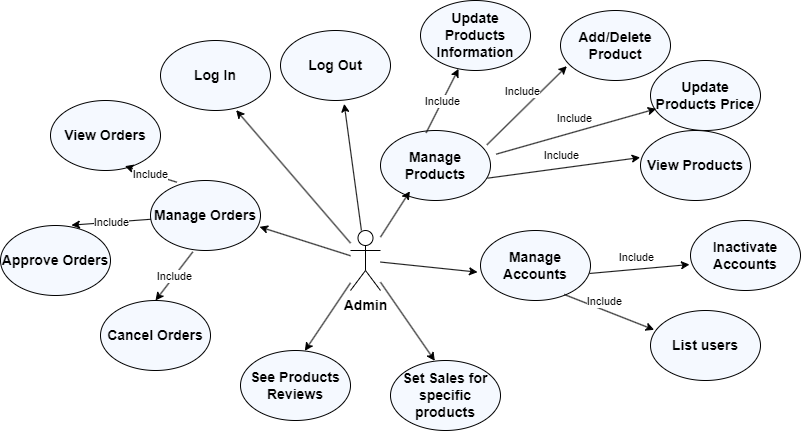

The diagram above was exported from draw.io. Its source (the exported page's mxGraphModel, read from the mxfile embedded in the PNG):
<mxGraphModel dx="1075" dy="471" grid="1" gridSize="10" guides="1" tooltips="1" connect="1" arrows="1" fold="1" page="1" pageScale="1" pageWidth="1198" pageHeight="847" math="0" shadow="0">
  <root>
    <mxCell id="0" />
    <mxCell id="1" parent="0" />
    <mxCell id="5YAjq6At9dSIxmQUwnVA-53" value="&lt;b&gt;&lt;font style=&quot;font-size: 14px;&quot;&gt;Admin&lt;/font&gt;&lt;/b&gt;" style="shape=umlActor;verticalLabelPosition=bottom;verticalAlign=top;html=1;outlineConnect=0;" vertex="1" parent="1">
      <mxGeometry x="650" y="460" width="30" height="60" as="geometry" />
    </mxCell>
    <mxCell id="5YAjq6At9dSIxmQUwnVA-54" value="&lt;b&gt;&lt;font style=&quot;font-size: 14px;&quot;&gt;Log In&lt;/font&gt;&lt;/b&gt;" style="ellipse;whiteSpace=wrap;html=1;fillColor=#F5F9FF;" vertex="1" parent="1">
      <mxGeometry x="460" y="270" width="110" height="70" as="geometry" />
    </mxCell>
    <mxCell id="5YAjq6At9dSIxmQUwnVA-55" value="&lt;b&gt;&lt;font style=&quot;font-size: 14px;&quot;&gt;Add/Delete Product&lt;/font&gt;&lt;/b&gt;" style="ellipse;whiteSpace=wrap;html=1;fillColor=#F5F9FF;" vertex="1" parent="1">
      <mxGeometry x="860" y="240" width="110" height="70" as="geometry" />
    </mxCell>
    <mxCell id="5YAjq6At9dSIxmQUwnVA-56" value="&lt;b&gt;&lt;font style=&quot;font-size: 14px;&quot;&gt;Manage Products&lt;/font&gt;&lt;/b&gt;" style="ellipse;whiteSpace=wrap;html=1;fillColor=#F5F9FF;" vertex="1" parent="1">
      <mxGeometry x="680" y="360" width="110" height="70" as="geometry" />
    </mxCell>
    <mxCell id="5YAjq6At9dSIxmQUwnVA-57" value="&lt;b&gt;&lt;font style=&quot;font-size: 14px;&quot;&gt;Update Products Price&lt;/font&gt;&lt;/b&gt;" style="ellipse;whiteSpace=wrap;html=1;fillColor=#F5F9FF;" vertex="1" parent="1">
      <mxGeometry x="950" y="290" width="110" height="70" as="geometry" />
    </mxCell>
    <mxCell id="5YAjq6At9dSIxmQUwnVA-58" value="" style="endArrow=classic;html=1;rounded=0;entryX=0.267;entryY=0.868;entryDx=0;entryDy=0;entryPerimeter=0;" edge="1" parent="1" source="5YAjq6At9dSIxmQUwnVA-53" target="5YAjq6At9dSIxmQUwnVA-56">
      <mxGeometry width="50" height="50" relative="1" as="geometry">
        <mxPoint x="670" y="490" as="sourcePoint" />
        <mxPoint x="790" y="460" as="targetPoint" />
      </mxGeometry>
    </mxCell>
    <mxCell id="5YAjq6At9dSIxmQUwnVA-59" value="" style="endArrow=classic;html=1;rounded=0;exitX=1.052;exitY=0.338;exitDx=0;exitDy=0;entryX=0.052;entryY=0.69;entryDx=0;entryDy=0;entryPerimeter=0;exitPerimeter=0;" edge="1" parent="1" source="5YAjq6At9dSIxmQUwnVA-56" target="5YAjq6At9dSIxmQUwnVA-57">
      <mxGeometry relative="1" as="geometry">
        <mxPoint x="1060" y="490" as="sourcePoint" />
        <mxPoint x="1124" y="526" as="targetPoint" />
      </mxGeometry>
    </mxCell>
    <mxCell id="5YAjq6At9dSIxmQUwnVA-60" value="Include" style="edgeLabel;html=1;align=center;verticalAlign=middle;resizable=0;points=[];" vertex="1" connectable="0" parent="5YAjq6At9dSIxmQUwnVA-59">
      <mxGeometry x="0.0573" relative="1" as="geometry">
        <mxPoint x="-7" y="-12" as="offset" />
      </mxGeometry>
    </mxCell>
    <mxCell id="5YAjq6At9dSIxmQUwnVA-61" value="&lt;b&gt;&lt;font style=&quot;font-size: 14px;&quot;&gt;Manage Accounts&lt;/font&gt;&lt;/b&gt;" style="ellipse;whiteSpace=wrap;html=1;fillColor=#F5F9FF;" vertex="1" parent="1">
      <mxGeometry x="780" y="460" width="110" height="70" as="geometry" />
    </mxCell>
    <mxCell id="5YAjq6At9dSIxmQUwnVA-62" value="&lt;span style=&quot;font-size: 14px;&quot;&gt;&lt;b&gt;Inactivate Accounts&lt;/b&gt;&lt;/span&gt;" style="ellipse;whiteSpace=wrap;html=1;fillColor=#F5F9FF;" vertex="1" parent="1">
      <mxGeometry x="990" y="450" width="110" height="70" as="geometry" />
    </mxCell>
    <mxCell id="5YAjq6At9dSIxmQUwnVA-63" value="" style="endArrow=classic;html=1;rounded=0;entryX=0.058;entryY=0.795;entryDx=0;entryDy=0;entryPerimeter=0;exitX=0.967;exitY=0.205;exitDx=0;exitDy=0;exitPerimeter=0;" edge="1" parent="1" source="5YAjq6At9dSIxmQUwnVA-56" target="5YAjq6At9dSIxmQUwnVA-55">
      <mxGeometry relative="1" as="geometry">
        <mxPoint x="820" y="370" as="sourcePoint" />
        <mxPoint x="968" y="354" as="targetPoint" />
      </mxGeometry>
    </mxCell>
    <mxCell id="5YAjq6At9dSIxmQUwnVA-64" value="Include" style="edgeLabel;html=1;align=center;verticalAlign=middle;resizable=0;points=[];" vertex="1" connectable="0" parent="5YAjq6At9dSIxmQUwnVA-63">
      <mxGeometry x="0.0573" relative="1" as="geometry">
        <mxPoint x="-7" y="-12" as="offset" />
      </mxGeometry>
    </mxCell>
    <mxCell id="5YAjq6At9dSIxmQUwnVA-65" value="&lt;b&gt;&lt;font style=&quot;font-size: 14px;&quot;&gt;View Products&lt;/font&gt;&lt;/b&gt;" style="ellipse;whiteSpace=wrap;html=1;fillColor=#F5F9FF;" vertex="1" parent="1">
      <mxGeometry x="940" y="360" width="110" height="70" as="geometry" />
    </mxCell>
    <mxCell id="5YAjq6At9dSIxmQUwnVA-66" value="" style="endArrow=classic;html=1;rounded=0;entryX=-0.003;entryY=0.386;entryDx=0;entryDy=0;entryPerimeter=0;exitX=0.973;exitY=0.681;exitDx=0;exitDy=0;exitPerimeter=0;" edge="1" parent="1" source="5YAjq6At9dSIxmQUwnVA-56" target="5YAjq6At9dSIxmQUwnVA-65">
      <mxGeometry relative="1" as="geometry">
        <mxPoint x="830" y="380" as="sourcePoint" />
        <mxPoint x="911" y="404" as="targetPoint" />
      </mxGeometry>
    </mxCell>
    <mxCell id="5YAjq6At9dSIxmQUwnVA-67" value="Include" style="edgeLabel;html=1;align=center;verticalAlign=middle;resizable=0;points=[];" vertex="1" connectable="0" parent="5YAjq6At9dSIxmQUwnVA-66">
      <mxGeometry x="0.0573" relative="1" as="geometry">
        <mxPoint x="-7" y="-12" as="offset" />
      </mxGeometry>
    </mxCell>
    <mxCell id="5YAjq6At9dSIxmQUwnVA-68" value="" style="endArrow=classic;html=1;rounded=0;exitX=0.415;exitY=0.033;exitDx=0;exitDy=0;exitPerimeter=0;" edge="1" parent="1" source="5YAjq6At9dSIxmQUwnVA-56" target="5YAjq6At9dSIxmQUwnVA-70">
      <mxGeometry relative="1" as="geometry">
        <mxPoint x="792" y="379" as="sourcePoint" />
        <mxPoint x="860" y="310" as="targetPoint" />
      </mxGeometry>
    </mxCell>
    <mxCell id="5YAjq6At9dSIxmQUwnVA-69" value="Include" style="edgeLabel;resizable=0;html=1;;align=center;verticalAlign=middle;" connectable="0" vertex="1" parent="5YAjq6At9dSIxmQUwnVA-68">
      <mxGeometry relative="1" as="geometry" />
    </mxCell>
    <mxCell id="5YAjq6At9dSIxmQUwnVA-70" value="&lt;b&gt;&lt;font style=&quot;font-size: 14px;&quot;&gt;Update Products Information&lt;/font&gt;&lt;/b&gt;" style="ellipse;whiteSpace=wrap;html=1;fillColor=#F5F9FF;" vertex="1" parent="1">
      <mxGeometry x="720" y="230" width="110" height="70" as="geometry" />
    </mxCell>
    <mxCell id="5YAjq6At9dSIxmQUwnVA-71" value="" style="endArrow=classic;html=1;rounded=0;entryX=0.688;entryY=0.995;entryDx=0;entryDy=0;entryPerimeter=0;" edge="1" parent="1" source="5YAjq6At9dSIxmQUwnVA-53" target="5YAjq6At9dSIxmQUwnVA-54">
      <mxGeometry width="50" height="50" relative="1" as="geometry">
        <mxPoint x="680" y="500" as="sourcePoint" />
        <mxPoint x="719" y="421" as="targetPoint" />
      </mxGeometry>
    </mxCell>
    <mxCell id="5YAjq6At9dSIxmQUwnVA-72" value="" style="endArrow=classic;html=1;rounded=0;entryX=-0.027;entryY=0.595;entryDx=0;entryDy=0;entryPerimeter=0;" edge="1" parent="1" source="5YAjq6At9dSIxmQUwnVA-53" target="5YAjq6At9dSIxmQUwnVA-61">
      <mxGeometry width="50" height="50" relative="1" as="geometry">
        <mxPoint x="680" y="500" as="sourcePoint" />
        <mxPoint x="719" y="421" as="targetPoint" />
      </mxGeometry>
    </mxCell>
    <mxCell id="5YAjq6At9dSIxmQUwnVA-73" value="" style="endArrow=classic;html=1;rounded=0;entryX=-0.009;entryY=0.629;entryDx=0;entryDy=0;entryPerimeter=0;exitX=0.991;exitY=0.614;exitDx=0;exitDy=0;exitPerimeter=0;" edge="1" parent="1" source="5YAjq6At9dSIxmQUwnVA-61" target="5YAjq6At9dSIxmQUwnVA-62">
      <mxGeometry relative="1" as="geometry">
        <mxPoint x="897" y="451" as="sourcePoint" />
        <mxPoint x="1050" y="430" as="targetPoint" />
      </mxGeometry>
    </mxCell>
    <mxCell id="5YAjq6At9dSIxmQUwnVA-74" value="Include" style="edgeLabel;html=1;align=center;verticalAlign=middle;resizable=0;points=[];" vertex="1" connectable="0" parent="5YAjq6At9dSIxmQUwnVA-73">
      <mxGeometry x="0.0573" relative="1" as="geometry">
        <mxPoint x="-7" y="-12" as="offset" />
      </mxGeometry>
    </mxCell>
    <mxCell id="5YAjq6At9dSIxmQUwnVA-75" value="&lt;b&gt;&lt;font style=&quot;font-size: 14px;&quot;&gt;Manage Orders&lt;/font&gt;&lt;/b&gt;" style="ellipse;whiteSpace=wrap;html=1;fillColor=#F5F9FF;" vertex="1" parent="1">
      <mxGeometry x="450" y="410" width="110" height="70" as="geometry" />
    </mxCell>
    <mxCell id="5YAjq6At9dSIxmQUwnVA-76" value="" style="endArrow=classic;html=1;rounded=0;entryX=0.991;entryY=0.662;entryDx=0;entryDy=0;entryPerimeter=0;" edge="1" parent="1" source="5YAjq6At9dSIxmQUwnVA-53" target="5YAjq6At9dSIxmQUwnVA-75">
      <mxGeometry width="50" height="50" relative="1" as="geometry">
        <mxPoint x="663" y="470" as="sourcePoint" />
        <mxPoint x="636" y="400" as="targetPoint" />
      </mxGeometry>
    </mxCell>
    <mxCell id="5YAjq6At9dSIxmQUwnVA-77" value="&lt;b&gt;&lt;font style=&quot;font-size: 14px;&quot;&gt;Approve Orders&lt;/font&gt;&lt;/b&gt;" style="ellipse;whiteSpace=wrap;html=1;fillColor=#F5F9FF;" vertex="1" parent="1">
      <mxGeometry x="300" y="455" width="110" height="70" as="geometry" />
    </mxCell>
    <mxCell id="5YAjq6At9dSIxmQUwnVA-78" value="&lt;b&gt;&lt;font style=&quot;font-size: 14px;&quot;&gt;Cancel Orders&lt;/font&gt;&lt;/b&gt;" style="ellipse;whiteSpace=wrap;html=1;fillColor=#F5F9FF;" vertex="1" parent="1">
      <mxGeometry x="400" y="530" width="110" height="70" as="geometry" />
    </mxCell>
    <mxCell id="5YAjq6At9dSIxmQUwnVA-79" value="&lt;b&gt;&lt;font style=&quot;font-size: 14px;&quot;&gt;View Orders&lt;/font&gt;&lt;/b&gt;" style="ellipse;whiteSpace=wrap;html=1;fillColor=#F5F9FF;" vertex="1" parent="1">
      <mxGeometry x="350" y="330" width="110" height="70" as="geometry" />
    </mxCell>
    <mxCell id="5YAjq6At9dSIxmQUwnVA-80" value="" style="endArrow=classic;html=1;rounded=0;exitX=0.239;exitY=0.024;exitDx=0;exitDy=0;exitPerimeter=0;entryX=0.676;entryY=0.938;entryDx=0;entryDy=0;entryPerimeter=0;" edge="1" parent="1" source="5YAjq6At9dSIxmQUwnVA-75" target="5YAjq6At9dSIxmQUwnVA-79">
      <mxGeometry relative="1" as="geometry">
        <mxPoint x="736" y="372" as="sourcePoint" />
        <mxPoint x="768" y="308" as="targetPoint" />
      </mxGeometry>
    </mxCell>
    <mxCell id="5YAjq6At9dSIxmQUwnVA-81" value="Include" style="edgeLabel;resizable=0;html=1;;align=center;verticalAlign=middle;" connectable="0" vertex="1" parent="5YAjq6At9dSIxmQUwnVA-80">
      <mxGeometry relative="1" as="geometry" />
    </mxCell>
    <mxCell id="5YAjq6At9dSIxmQUwnVA-82" value="" style="endArrow=classic;html=1;rounded=0;exitX=0.385;exitY=1.019;exitDx=0;exitDy=0;exitPerimeter=0;entryX=0.5;entryY=0;entryDx=0;entryDy=0;" edge="1" parent="1" source="5YAjq6At9dSIxmQUwnVA-75" target="5YAjq6At9dSIxmQUwnVA-78">
      <mxGeometry relative="1" as="geometry">
        <mxPoint x="560" y="574" as="sourcePoint" />
        <mxPoint x="592" y="510" as="targetPoint" />
      </mxGeometry>
    </mxCell>
    <mxCell id="5YAjq6At9dSIxmQUwnVA-83" value="Include" style="edgeLabel;resizable=0;html=1;;align=center;verticalAlign=middle;" connectable="0" vertex="1" parent="5YAjq6At9dSIxmQUwnVA-82">
      <mxGeometry relative="1" as="geometry" />
    </mxCell>
    <mxCell id="5YAjq6At9dSIxmQUwnVA-84" value="" style="endArrow=classic;html=1;rounded=0;entryX=0.645;entryY=-0.005;entryDx=0;entryDy=0;entryPerimeter=0;" edge="1" parent="1" source="5YAjq6At9dSIxmQUwnVA-75" target="5YAjq6At9dSIxmQUwnVA-77">
      <mxGeometry relative="1" as="geometry">
        <mxPoint x="370" y="514" as="sourcePoint" />
        <mxPoint x="402" y="450" as="targetPoint" />
      </mxGeometry>
    </mxCell>
    <mxCell id="5YAjq6At9dSIxmQUwnVA-85" value="Include" style="edgeLabel;resizable=0;html=1;;align=center;verticalAlign=middle;" connectable="0" vertex="1" parent="5YAjq6At9dSIxmQUwnVA-84">
      <mxGeometry relative="1" as="geometry" />
    </mxCell>
    <mxCell id="5YAjq6At9dSIxmQUwnVA-86" value="&lt;b&gt;&lt;font style=&quot;font-size: 14px;&quot;&gt;See Products Reviews&lt;/font&gt;&lt;/b&gt;" style="ellipse;whiteSpace=wrap;html=1;fillColor=#F5F9FF;" vertex="1" parent="1">
      <mxGeometry x="540" y="580" width="110" height="70" as="geometry" />
    </mxCell>
    <mxCell id="5YAjq6At9dSIxmQUwnVA-87" value="&lt;b&gt;&lt;font style=&quot;font-size: 14px;&quot;&gt;Set Sales for specific products&lt;/font&gt;&lt;/b&gt;" style="ellipse;whiteSpace=wrap;html=1;fillColor=#F5F9FF;" vertex="1" parent="1">
      <mxGeometry x="690" y="590" width="110" height="70" as="geometry" />
    </mxCell>
    <mxCell id="5YAjq6At9dSIxmQUwnVA-88" value="" style="endArrow=classic;html=1;rounded=0;entryX=0.585;entryY=0.005;entryDx=0;entryDy=0;entryPerimeter=0;" edge="1" parent="1" source="5YAjq6At9dSIxmQUwnVA-53" target="5YAjq6At9dSIxmQUwnVA-86">
      <mxGeometry width="50" height="50" relative="1" as="geometry">
        <mxPoint x="664" y="470" as="sourcePoint" />
        <mxPoint x="636" y="390" as="targetPoint" />
      </mxGeometry>
    </mxCell>
    <mxCell id="5YAjq6At9dSIxmQUwnVA-89" value="" style="endArrow=classic;html=1;rounded=0;entryX=0.403;entryY=0.005;entryDx=0;entryDy=0;entryPerimeter=0;" edge="1" parent="1" source="5YAjq6At9dSIxmQUwnVA-53" target="5YAjq6At9dSIxmQUwnVA-87">
      <mxGeometry width="50" height="50" relative="1" as="geometry">
        <mxPoint x="674" y="480" as="sourcePoint" />
        <mxPoint x="646" y="400" as="targetPoint" />
      </mxGeometry>
    </mxCell>
    <mxCell id="5YAjq6At9dSIxmQUwnVA-90" value="" style="endArrow=classic;html=1;rounded=0;exitX=0.761;exitY=0.914;exitDx=0;exitDy=0;exitPerimeter=0;entryX=0.033;entryY=0.276;entryDx=0;entryDy=0;entryPerimeter=0;" edge="1" parent="1" source="5YAjq6At9dSIxmQUwnVA-61" target="5YAjq6At9dSIxmQUwnVA-92">
      <mxGeometry relative="1" as="geometry">
        <mxPoint x="899" y="513" as="sourcePoint" />
        <mxPoint x="950" y="560" as="targetPoint" />
      </mxGeometry>
    </mxCell>
    <mxCell id="5YAjq6At9dSIxmQUwnVA-91" value="Include" style="edgeLabel;html=1;align=center;verticalAlign=middle;resizable=0;points=[];" vertex="1" connectable="0" parent="5YAjq6At9dSIxmQUwnVA-90">
      <mxGeometry x="0.0573" relative="1" as="geometry">
        <mxPoint x="-7" y="-12" as="offset" />
      </mxGeometry>
    </mxCell>
    <mxCell id="5YAjq6At9dSIxmQUwnVA-92" value="&lt;span style=&quot;font-size: 14px;&quot;&gt;&lt;b&gt;List users&lt;/b&gt;&lt;/span&gt;" style="ellipse;whiteSpace=wrap;html=1;fillColor=#F5F9FF;" vertex="1" parent="1">
      <mxGeometry x="950" y="540" width="110" height="70" as="geometry" />
    </mxCell>
    <mxCell id="5YAjq6At9dSIxmQUwnVA-93" value="&lt;b&gt;&lt;font style=&quot;font-size: 14px;&quot;&gt;Log Out&lt;/font&gt;&lt;/b&gt;" style="ellipse;whiteSpace=wrap;html=1;fillColor=#F5F9FF;" vertex="1" parent="1">
      <mxGeometry x="580" y="260" width="110" height="70" as="geometry" />
    </mxCell>
    <mxCell id="5YAjq6At9dSIxmQUwnVA-94" value="" style="endArrow=classic;html=1;rounded=0;entryX=0.579;entryY=1.048;entryDx=0;entryDy=0;entryPerimeter=0;" edge="1" parent="1" source="5YAjq6At9dSIxmQUwnVA-53" target="5YAjq6At9dSIxmQUwnVA-93">
      <mxGeometry width="50" height="50" relative="1" as="geometry">
        <mxPoint x="660" y="483" as="sourcePoint" />
        <mxPoint x="546" y="350" as="targetPoint" />
      </mxGeometry>
    </mxCell>
  </root>
</mxGraphModel>